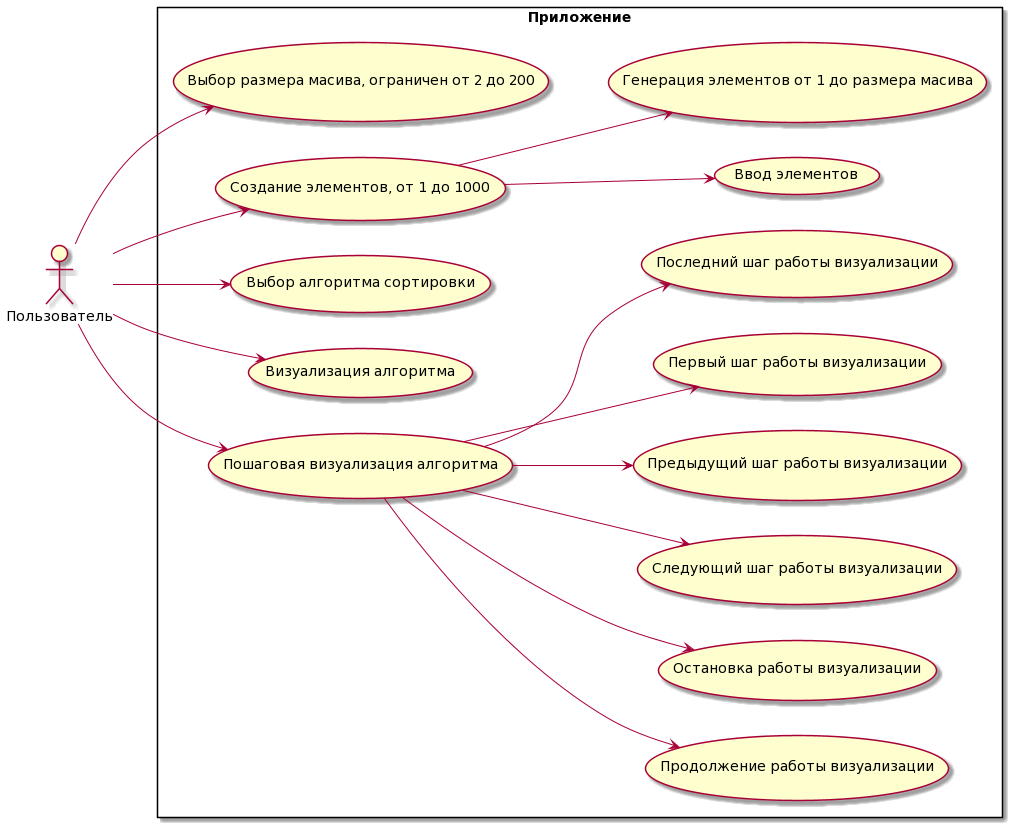

The diagram above was rendered by PlantUML. Its source (embedded in the PNG):
@startuml
left to right direction
actor "Пользователь" as fc
rectangle Приложение {
  usecase "Выбор размера масива, ограничен от 2 до 200" as UC1
  usecase "Создание элементов, от 1 до 1000" as UC2
  usecase "Выбор алгоритма сортировки" as UC3
  usecase "Визуализация алгоритма" as UC4
  usecase "Пошаговая визуализация алгоритма" as UC5
  usecase "Ввод элементов" as UC6
  usecase "Генерация элементов от 1 до размера масива" as UC7
  usecase "Продолжение работы визуализации" as UC8
  usecase "Остановка работы визуализации" as UC9
  usecase "Следующий шаг работы визуализации" as UC10
  usecase "Предыдущий шаг работы визуализации" as UC11
  usecase "Первый шаг работы визуализации" as UC12
  usecase "Последний шаг работы визуализации" as UC13

}
fc --> UC1
fc --> UC2
fc --> UC3
fc --> UC4
fc --> UC5
UC2 --> UC6
UC2--> UC7
UC5 --> UC8
UC5 --> UC9
UC5 --> UC10
UC5 --> UC11
UC5 --> UC12
UC5 --> UC13
@enduml